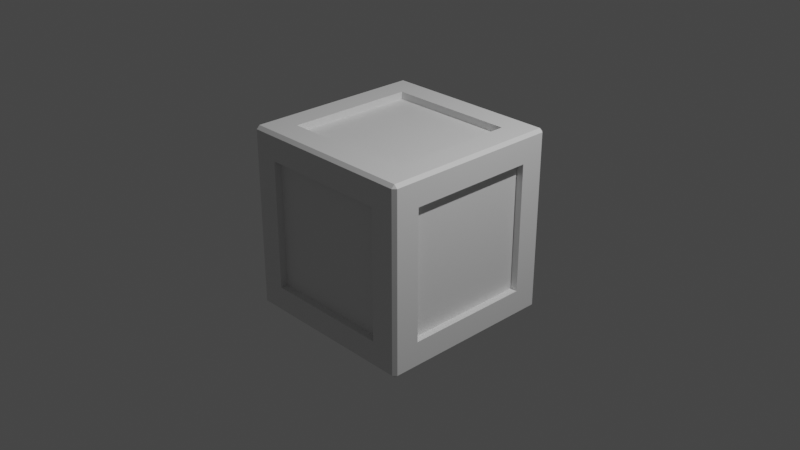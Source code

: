 # Source: Crate.blend  (saved by Blender 2.82.7; exported with 4.5.12 LTS)
import bpy
from mathutils import Matrix  # noqa: F401  (used for matrix-valued properties, if any)

bpy.ops.wm.read_factory_settings(use_empty=True)
scene = bpy.context.scene
scene.name = 'Scene'

# ---- collections
col_collection = bpy.data.collections.new('Collection'); scene.collection.children.link(col_collection)

# ---- images (referenced by path relative to the original .blend; pixels are not part of the script)
import os
ASSET_DIR = os.environ.get("B2B_ASSET_DIR", "")  # directory of the original .blend (textures are referenced by path, not embedded)
HERE = os.path.dirname(os.path.abspath(__file__))  # packed textures are extracted next to this script under _unpacked/

def load_image(name, relpath, width, height, colorspace="sRGB"):
    """Load a texture the original file referenced (path relative to the .blend, or extracted next to this script)."""
    p = next((c for c in (os.path.join(HERE, relpath), os.path.join(ASSET_DIR, relpath)) if relpath and os.path.exists(c)), "")
    if p:
        img = bpy.data.images.load(p, check_existing=True)
        img.name = name
    else:  # same state as the original file: an image datablock whose file is absent (Cycles renders it pink)
        img = bpy.data.images.new(name, width, height)
        img.source = "FILE"
        img.filepath = "//" + (relpath or name)
    img.colorspace_settings.name = colorspace
    return img
img_crate = load_image('Crate', 'Crate.png', 1024, 1024, 'sRGB')

# ---- materials (node trees are filled in below, after node groups)
mat_material = bpy.data.materials.new('Material')
mat_material.alpha_threshold = 0.0
mat_material.use_transparent_shadow = False
mat_material.line_color = (0.0, 0.0, 0.0, 1.0)

# ---- material node trees
mat_material.use_nodes = True; mat_material.node_tree.nodes.clear()
_N = mat_material.node_tree.nodes; _L = mat_material.node_tree.links
n0 = _N.new('ShaderNodeOutputMaterial'); n0.name = 'Material Output'; n0.location = (300, 300)
n1 = _N.new('ShaderNodeBsdfPrincipled'); n1.name = 'Principled BSDF'; n1.location = (10, 300)
n1.distribution = 'GGX'
n1.subsurface_method = 'BURLEY'
n1.inputs[2].default_value = 0.4
n1.inputs[3].default_value = 1.45
n1.inputs[27].default_value = (0.0, 0.0, 0.0, 1.0)
n1.inputs[28].default_value = 1.0
n2 = _N.new('ShaderNodeTexImage'); n2.name = 'Image Texture'; n2.location = (-280, 220)
n2.image = img_crate
_L.new(n1.outputs[0], n0.inputs[0])
n0.is_active_output = True

# ---- world
world_world = bpy.data.worlds.new('World'); scene.world = world_world
world_world.use_nodes = True; world_world.node_tree.nodes.clear()
_N = world_world.node_tree.nodes; _L = world_world.node_tree.links
n0 = _N.new('ShaderNodeOutputWorld'); n0.name = 'World Output'; n0.location = (300, 300)
n1 = _N.new('ShaderNodeBackground'); n1.name = 'Background'; n1.location = (10, 300)
n1.inputs[0].default_value = (0.05088, 0.05088, 0.05088, 1.0)
_L.new(n1.outputs[0], n0.inputs[0])
n0.is_active_output = True
world_world.color = (0.05088, 0.05088, 0.05088)
world_world.use_sun_shadow = False
world_world.sun_shadow_jitter_overblur = 0.0

# ---- cameras
cam_camera = bpy.data.cameras.new('Camera')
cam_camera.clip_end = 100.0
cam_camera.ortho_scale = 7.314

# ---- lights
light_light = bpy.data.lights.new('Light', 'POINT')
light_light.transmission_factor = 0.0
light_light.energy = 1000.0
light_light.shadow_soft_size = 0.1
light_light.shadow_maximum_resolution = 0.006
light_light.use_absolute_resolution = True

# ---- meshes
me_cube = bpy.data.meshes.new('Cube')
me_cube.from_pydata([(0.704, 1.0, 0.704), (0.704, 0.704, 1.0), (1.0, 0.704, 0.704), (0.704, 0.704, -1.0), (0.704, 1.0, -0.704), (1.0, 0.704, -0.704), (1.0, -0.704, 0.704), (0.704, -0.704, 1.0), (0.704, -1.0, 0.704), (1.0, -0.704, -0.704), (0.704, -1.0, -0.704), (0.704, -0.704, -1.0), (-0.704, 1.0, 0.704), (-1.0, 0.704, 0.704), (-0.704, 0.704, 1.0), (-1.0, 0.704, -0.704), (-0.704, 1.0, -0.704), (-0.704, 0.704, -1.0), (-1.0, -0.704, 0.704), (-0.704, -1.0, 0.704), (-0.704, -0.704, 1.0), (-0.704, -0.704, -1.0), (-0.704, -1.0, -0.704), (-1.0, -0.704, -0.704), (-0.9649, 0.9649, -1.0), (-0.9649, -0.9649, -1.0), (-1.0, -0.9649, -0.9649), (-1.0, 0.9649, -0.9649), (0.9649, 0.9649, -1.0), (-0.9649, 1.0, -0.9649), (0.9649, 1.0, -0.9649), (1.0, 0.9649, 0.9649), (1.0, 0.9649, -0.9649), (0.9649, 1.0, 0.9649), (-0.9649, -1.0, -0.9649), (-0.9649, -1.0, 0.9649), (-1.0, -0.9649, 0.9649), (0.9649, -1.0, 0.9649), (0.9649, -1.0, -0.9649), (1.0, -0.9649, -0.9649), (1.0, -0.9649, 0.9649), (-0.9649, 1.0, 0.9649), (-1.0, 0.9649, 0.9649), (0.9649, -0.9649, 1.0), (-0.9649, -0.9649, 1.0), (0.9649, 0.9649, 1.0), (0.9649, -0.9649, -1.0), (-0.9649, 0.9649, 1.0), (-0.704, 0.704, -0.9081), (-0.704, -0.704, -0.9081), (-0.9081, -0.704, -0.704), (-0.9081, 0.704, -0.704), (0.704, 0.704, -0.9081), (-0.704, 0.9081, -0.704), (0.704, 0.9081, -0.704), (0.9081, 0.704, 0.704), (0.9081, 0.704, -0.704), (0.704, 0.9081, 0.704), (-0.704, -0.9081, -0.704), (-0.704, -0.9081, 0.704), (-0.9081, -0.704, 0.704), (0.704, -0.9081, 0.704), (0.704, -0.9081, -0.704), (0.9081, -0.704, -0.704), (0.9081, -0.704, 0.704), (-0.704, 0.9081, 0.704), (-0.9081, 0.704, 0.704), (0.704, -0.704, 0.9081), (-0.704, -0.704, 0.9081), (0.704, 0.704, 0.9081), (0.704, -0.704, -0.9081), (-0.704, 0.704, 0.9081), (-0.704, 0.704, -0.9212), (-0.704, -0.704, -0.9212), (-0.9212, -0.704, -0.704), (-0.9212, 0.704, -0.704), (0.704, 0.704, -0.9212), (-0.704, 0.9212, -0.704), (0.704, 0.9212, -0.704), (0.9212, 0.704, 0.704), (0.9212, 0.704, -0.704), (0.704, 0.9212, 0.704), (-0.704, -0.9212, -0.704), (-0.704, -0.9212, 0.704), (-0.9212, -0.704, 0.704), (0.704, -0.9212, 0.704), (0.704, -0.9212, -0.704), (0.9212, -0.704, -0.704), (0.9212, -0.704, 0.704), (-0.704, 0.9212, 0.704), (-0.9212, 0.704, 0.704), (0.704, -0.704, 0.9212), (-0.704, -0.704, 0.9212), (0.704, 0.704, 0.9212), (0.704, -0.704, -0.9212), (-0.704, 0.704, 0.9212)], [], [(5, 2, 55, 56), (13, 15, 51, 66), (14, 20, 68, 71), (4, 16, 53, 54), (16, 12, 65, 53), (33, 45, 31), (28, 30, 32), (40, 43, 37), (39, 38, 46), (41, 42, 47), (27, 29, 24), (36, 35, 44), (25, 34, 26), (24, 25, 26, 27), (28, 24, 29, 30), (31, 32, 30, 33), (34, 35, 36, 26), (37, 38, 39, 40), (41, 29, 27, 42), (43, 44, 35, 37), (45, 43, 40, 31), (25, 46, 38, 34), (44, 47, 42, 36), (47, 45, 33, 41), (46, 28, 32, 39), (22, 10, 62, 58), (17, 21, 25, 24), (23, 15, 27, 26), (3, 17, 24, 28), (16, 4, 30, 29), (2, 5, 32, 31), (4, 0, 33, 30), (22, 19, 35, 34), (18, 23, 26, 36), (8, 10, 38, 37), (9, 6, 40, 39), (12, 16, 29, 41), (15, 13, 42, 27), (7, 20, 44, 43), (19, 8, 37, 35), (1, 7, 43, 45), (6, 2, 31, 40), (21, 11, 46, 25), (10, 22, 34, 38), (20, 14, 47, 44), (13, 18, 36, 42), (14, 1, 45, 47), (0, 12, 41, 33), (11, 3, 28, 46), (5, 9, 39, 32), (49, 48, 72, 73), (52, 70, 94, 76), (50, 60, 84, 74), (67, 69, 93, 91), (65, 57, 81, 89), (59, 58, 82, 83), (18, 13, 66, 60), (20, 7, 67, 68), (0, 4, 54, 57), (1, 14, 71, 69), (8, 19, 59, 61), (19, 22, 58, 59), (12, 0, 57, 65), (7, 1, 69, 67), (23, 18, 60, 50), (3, 11, 70, 52), (21, 17, 48, 49), (2, 6, 64, 55), (10, 8, 61, 62), (9, 5, 56, 63), (15, 23, 50, 51), (11, 21, 49, 70), (6, 9, 63, 64), (17, 3, 52, 48), (72, 76, 94, 73), (74, 84, 90, 75), (86, 85, 83, 82), (93, 95, 92, 91), (80, 79, 88, 87), (77, 89, 81, 78), (55, 64, 88, 79), (62, 61, 85, 86), (63, 56, 80, 87), (51, 50, 74, 75), (70, 49, 73, 94), (64, 63, 87, 88), (48, 52, 76, 72), (58, 62, 86, 82), (53, 65, 89, 77), (54, 53, 77, 78), (71, 68, 92, 95), (66, 51, 75, 90), (56, 55, 79, 80), (60, 66, 90, 84), (68, 67, 91, 92), (57, 54, 78, 81), (69, 71, 95, 93), (61, 59, 83, 85)])
_uv = me_cube.uv_layers.new(name='UVMap')
_uv.uv.foreach_set('vector', [0.412, 0.537, 0.588, 0.537, 0.588, 0.537, 0.412, 0.537, 0.588, 0.213, 0.412, 0.213, 0.412, 0.213, 0.588, 0.213, 0.838, 0.537, 0.838, 0.713, 0.838, 0.713, 0.838, 0.537, 0.412, 0.463, 0.412, 0.287, 0.412, 0.287, 0.412, 0.463, 0.412, 0.287, 0.588, 0.287, 0.588, 0.287, 0.412, 0.287, 0.6206, 0.4956, 0.625, 0.4956, 0.6206, 0.5, 0.3706, 0.5044, 0.3706, 0.5, 0.375, 0.5044, 0.6206, 0.7456, 0.625, 0.7456, 0.6206, 0.75, 0.3794, 0.7456, 0.3794, 0.75, 0.375, 0.7456, 0.6206, 0.2544, 0.6206, 0.25, 0.625, 0.2544, 0.3794, 0.2456, 0.3794, 0.25, 0.375, 0.2456, 0.6206, 0.004382, 0.6206, 0.0, 0.625, 0.004382, 0.1294, 0.7456, 0.1294, 0.75, 0.125, 0.7456, 0.1294, 0.5044, 0.1294, 0.7456, 0.125, 0.7456, 0.125, 0.5044, 0.3706, 0.5044, 0.1294, 0.5044, 0.1294, 0.5, 0.3706, 0.5, 0.6206, 0.5044, 0.3794, 0.5044, 0.3794, 0.4956, 0.6206, 0.4956, 0.3794, 0.9956, 0.6206, 0.9956, 0.6206, 1.0, 0.3794, 1.0, 0.6206, 0.7544, 0.3794, 0.7544, 0.3794, 0.7456, 0.6206, 0.7456, 0.6206, 0.2544, 0.3794, 0.2544, 0.3794, 0.2456, 0.6206, 0.2456, 0.6294, 0.7456, 0.8706, 0.7456, 0.8706, 0.75, 0.6294, 0.75, 0.6294, 0.5044, 0.6294, 0.7456, 0.6206, 0.7456, 0.6206, 0.5044, 0.1294, 0.7456, 0.3706, 0.7456, 0.3706, 0.75, 0.1294, 0.75, 0.8706, 0.7456, 0.8706, 0.5044, 0.875, 0.5044, 0.875, 0.7456, 0.8706, 0.5044, 0.6294, 0.5044, 0.6294, 0.5, 0.8706, 0.5, 0.3706, 0.7456, 0.3706, 0.5044, 0.3794, 0.5044, 0.3794, 0.7456, 0.412, 0.963, 0.412, 0.787, 0.412, 0.787, 0.412, 0.963, 0.162, 0.537, 0.162, 0.713, 0.1294, 0.7456, 0.1294, 0.5044, 0.412, 0.037, 0.412, 0.213, 0.3794, 0.2456, 0.3794, 0.004382, 0.338, 0.537, 0.162, 0.537, 0.1294, 0.5044, 0.3706, 0.5044, 0.412, 0.287, 0.412, 0.463, 0.3794, 0.4956, 0.3794, 0.2544, 0.588, 0.537, 0.412, 0.537, 0.3794, 0.5044, 0.6206, 0.5044, 0.412, 0.463, 0.588, 0.463, 0.6206, 0.4956, 0.3794, 0.4956, 0.412, 0.963, 0.588, 0.963, 0.6206, 0.9956, 0.3794, 0.9956, 0.588, 0.037, 0.412, 0.037, 0.3794, 0.004382, 0.6206, 0.004382, 0.588, 0.787, 0.412, 0.787, 0.3794, 0.7544, 0.6206, 0.7544, 0.412, 0.713, 0.588, 0.713, 0.6206, 0.7456, 0.3794, 0.7456, 0.588, 0.287, 0.412, 0.287, 0.3794, 0.2544, 0.6206, 0.2544, 0.412, 0.213, 0.588, 0.213, 0.6206, 0.2456, 0.3794, 0.2456, 0.662, 0.713, 0.838, 0.713, 0.8706, 0.7456, 0.6294, 0.7456, 0.588, 0.963, 0.588, 0.787, 0.6206, 0.7544, 0.6206, 0.9956, 0.662, 0.537, 0.662, 0.713, 0.6294, 0.7456, 0.6294, 0.5044, 0.588, 0.713, 0.588, 0.537, 0.6206, 0.5044, 0.6206, 0.7456, 0.162, 0.713, 0.338, 0.713, 0.3706, 0.7456, 0.1294, 0.7456, 0.412, 0.787, 0.412, 0.963, 0.3794, 0.9956, 0.3794, 0.7544, 0.838, 0.713, 0.838, 0.537, 0.8706, 0.5044, 0.8706, 0.7456, 0.588, 0.213, 0.588, 0.037, 0.6206, 0.004382, 0.6206, 0.2456, 0.838, 0.537, 0.662, 0.537, 0.6294, 0.5044, 0.8706, 0.5044, 0.588, 0.463, 0.588, 0.287, 0.6206, 0.2544, 0.6206, 0.4956, 0.338, 0.713, 0.338, 0.537, 0.3706, 0.5044, 0.3706, 0.7456, 0.412, 0.537, 0.412, 0.713, 0.3794, 0.7456, 0.3794, 0.5044, 0.162, 0.713, 0.162, 0.537, 0.162, 0.537, 0.162, 0.713, 0.338, 0.537, 0.338, 0.713, 0.338, 0.713, 0.338, 0.537, 0.412, 0.037, 0.588, 0.037, 0.588, 0.037, 0.412, 0.037, 0.662, 0.713, 0.662, 0.537, 0.662, 0.537, 0.662, 0.713, 0.588, 0.287, 0.588, 0.463, 0.588, 0.463, 0.588, 0.287, 0.588, 0.963, 0.412, 0.963, 0.412, 0.963, 0.588, 0.963, 0.588, 0.037, 0.588, 0.213, 0.588, 0.213, 0.588, 0.037, 0.838, 0.713, 0.662, 0.713, 0.662, 0.713, 0.838, 0.713, 0.588, 0.463, 0.412, 0.463, 0.412, 0.463, 0.588, 0.463, 0.662, 0.537, 0.838, 0.537, 0.838, 0.537, 0.662, 0.537, 0.588, 0.787, 0.588, 0.963, 0.588, 0.963, 0.588, 0.787, 0.588, 0.963, 0.412, 0.963, 0.412, 0.963, 0.588, 0.963, 0.588, 0.287, 0.588, 0.463, 0.588, 0.463, 0.588, 0.287, 0.662, 0.713, 0.662, 0.537, 0.662, 0.537, 0.662, 0.713, 0.412, 0.037, 0.588, 0.037, 0.588, 0.037, 0.412, 0.037, 0.338, 0.537, 0.338, 0.713, 0.338, 0.713, 0.338, 0.537, 0.162, 0.713, 0.162, 0.537, 0.162, 0.537, 0.162, 0.713, 0.588, 0.537, 0.588, 0.713, 0.588, 0.713, 0.588, 0.537, 0.412, 0.787, 0.588, 0.787, 0.588, 0.787, 0.412, 0.787, 0.412, 0.713, 0.412, 0.537, 0.412, 0.537, 0.412, 0.713, 0.412, 0.213, 0.412, 0.037, 0.412, 0.037, 0.412, 0.213, 0.338, 0.713, 0.162, 0.713, 0.162, 0.713, 0.338, 0.713, 0.588, 0.713, 0.412, 0.713, 0.412, 0.713, 0.588, 0.713, 0.162, 0.537, 0.338, 0.537, 0.338, 0.537, 0.162, 0.537, 0.162, 0.537, 0.338, 0.537, 0.338, 0.713, 0.162, 0.713, 0.412, 0.037, 0.588, 0.037, 0.588, 0.213, 0.412, 0.213, 0.412, 0.787, 0.588, 0.787, 0.588, 0.963, 0.412, 0.963, 0.662, 0.537, 0.838, 0.537, 0.838, 0.713, 0.662, 0.713, 0.412, 0.537, 0.588, 0.537, 0.588, 0.713, 0.412, 0.713, 0.412, 0.287, 0.588, 0.287, 0.588, 0.463, 0.412, 0.463, 0.588, 0.537, 0.588, 0.713, 0.588, 0.713, 0.588, 0.537, 0.412, 0.787, 0.588, 0.787, 0.588, 0.787, 0.412, 0.787, 0.412, 0.713, 0.412, 0.537, 0.412, 0.537, 0.412, 0.713, 0.412, 0.213, 0.412, 0.037, 0.412, 0.037, 0.412, 0.213, 0.338, 0.713, 0.162, 0.713, 0.162, 0.713, 0.338, 0.713, 0.588, 0.713, 0.412, 0.713, 0.412, 0.713, 0.588, 0.713, 0.162, 0.537, 0.338, 0.537, 0.338, 0.537, 0.162, 0.537, 0.412, 0.963, 0.412, 0.787, 0.412, 0.787, 0.412, 0.963, 0.412, 0.287, 0.588, 0.287, 0.588, 0.287, 0.412, 0.287, 0.412, 0.463, 0.412, 0.287, 0.412, 0.287, 0.412, 0.463, 0.838, 0.537, 0.838, 0.713, 0.838, 0.713, 0.838, 0.537, 0.588, 0.213, 0.412, 0.213, 0.412, 0.213, 0.588, 0.213, 0.412, 0.537, 0.588, 0.537, 0.588, 0.537, 0.412, 0.537, 0.588, 0.037, 0.588, 0.213, 0.588, 0.213, 0.588, 0.037, 0.838, 0.713, 0.662, 0.713, 0.662, 0.713, 0.838, 0.713, 0.588, 0.463, 0.412, 0.463, 0.412, 0.463, 0.588, 0.463, 0.662, 0.537, 0.838, 0.537, 0.838, 0.537, 0.662, 0.537, 0.588, 0.787, 0.588, 0.963, 0.588, 0.963, 0.588, 0.787])
me_cube.materials.append(mat_material)
me_cube.use_remesh_preserve_volume = False
me_cube.use_remesh_preserve_attributes = False
me_cube.use_mirror_vertex_groups = False
me_cube.update()

# ---- objects
ob_cube = bpy.data.objects.new('Cube', me_cube)
ob_light = bpy.data.objects.new('Light', light_light)
ob_camera = bpy.data.objects.new('Camera', cam_camera)

# ---- transforms, parenting, visibility, modifiers, constraints
ob_cube.location = (0.0, 0.0, 0.0)
ob_cube.lock_rotations_4d = False
ob_cube.empty_display_type = 'ARROWS'
ob_cube.lineart.crease_threshold = 0.0
ob_light.location = (4.076, 1.005, 5.904)
ob_light.rotation_euler = (0.6503, 0.05522, 1.866)
ob_light.lock_rotations_4d = False
ob_light.empty_display_type = 'ARROWS'
ob_light.color = (0.0, 0.0, 0.0, 0.0)
ob_light.lineart.crease_threshold = 0.0
ob_camera.location = (7.359, -6.926, 4.958)
ob_camera.rotation_euler = (1.109, 0.0, 0.8149)
ob_camera.lock_rotations_4d = False
ob_camera.empty_display_type = 'ARROWS'
ob_camera.color = (0.0, 0.0, 0.0, 0.0)
ob_camera.display_type = 'WIRE'
ob_camera.lineart.crease_threshold = 0.0

# ---- collection membership
col_collection.objects.link(ob_cube)
col_collection.objects.link(ob_light)
col_collection.objects.link(ob_camera)

# ---- scene / render settings (as saved in the file)
scene.camera = ob_camera
scene.frame_start = 1; scene.frame_end = 250; scene.frame_set(1)
scene.render.engine = 'BLENDER_EEVEE_NEXT'
scene.cycles.use_denoising = False
scene.cycles.samples = 128
scene.cycles.sampling_pattern = 'TABULATED_SOBOL'
scene.cycles.use_adaptive_sampling = False
scene.cycles.use_light_tree = False
scene.view_settings.view_transform = 'Filmic'
bpy.context.view_layer.update()
